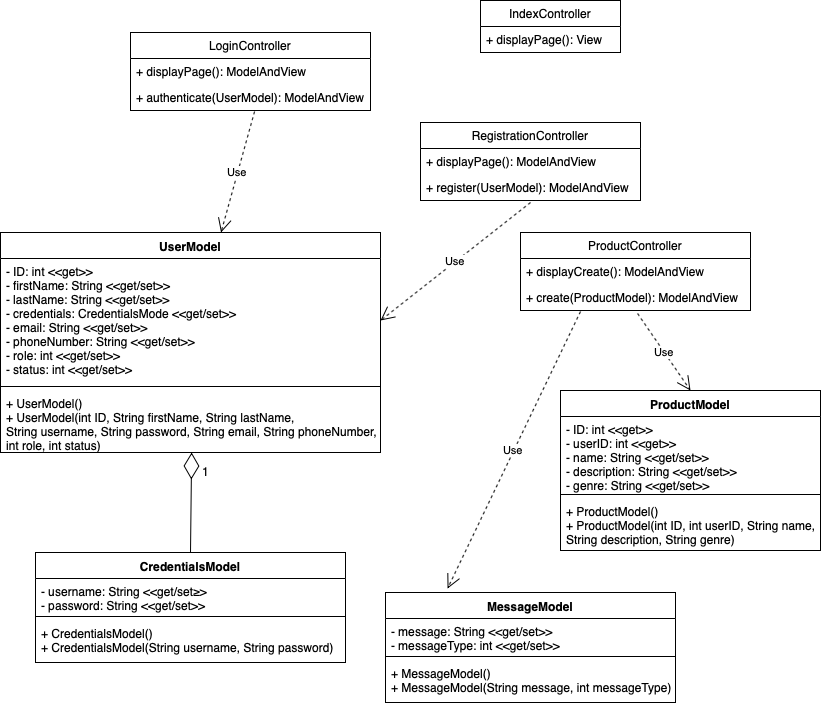

The diagram above was exported from draw.io. Its source (the exported page's mxGraphModel, read from the mxfile embedded in the PNG):
<mxGraphModel dx="830" dy="734" grid="1" gridSize="10" guides="1" tooltips="1" connect="1" arrows="1" fold="1" page="1" pageScale="1" pageWidth="850" pageHeight="1100" math="0" shadow="0">
  <root>
    <mxCell id="0" />
    <mxCell id="1" parent="0" />
    <mxCell id="Ut0wud8G0LzNcfX7oUo1-1" value="UserModel" style="swimlane;fontStyle=1;align=center;verticalAlign=top;childLayout=stackLayout;horizontal=1;startSize=26;horizontalStack=0;resizeParent=1;resizeParentMax=0;resizeLast=0;collapsible=1;marginBottom=0;" parent="1" vertex="1">
      <mxGeometry x="40" y="370" width="380" height="220" as="geometry" />
    </mxCell>
    <mxCell id="Ut0wud8G0LzNcfX7oUo1-2" value="- ID: int &lt;&lt;get&gt;&gt;&#10;- firstName: String &lt;&lt;get/set&gt;&gt;&#10;- lastName: String &lt;&lt;get/set&gt;&gt;&#10;- credentials: CredentialsMode &lt;&lt;get/set&gt;&gt;&#10;- email: String &lt;&lt;get/set&gt;&gt;&#10;- phoneNumber: String &lt;&lt;get/set&gt;&gt;&#10;- role: int &lt;&lt;get/set&gt;&gt;&#10;- status: int &lt;&lt;get/set&gt;&gt;&#10;" style="text;strokeColor=none;fillColor=none;align=left;verticalAlign=top;spacingLeft=4;spacingRight=4;overflow=hidden;rotatable=0;points=[[0,0.5],[1,0.5]];portConstraint=eastwest;" parent="Ut0wud8G0LzNcfX7oUo1-1" vertex="1">
      <mxGeometry y="26" width="380" height="124" as="geometry" />
    </mxCell>
    <mxCell id="Ut0wud8G0LzNcfX7oUo1-3" value="" style="line;strokeWidth=1;fillColor=none;align=left;verticalAlign=middle;spacingTop=-1;spacingLeft=3;spacingRight=3;rotatable=0;labelPosition=right;points=[];portConstraint=eastwest;" parent="Ut0wud8G0LzNcfX7oUo1-1" vertex="1">
      <mxGeometry y="150" width="380" height="8" as="geometry" />
    </mxCell>
    <mxCell id="Ut0wud8G0LzNcfX7oUo1-4" value="+ UserModel()&#10;+ UserModel(int ID, String firstName, String lastName, &#10;String username, String password, String email, String phoneNumber, &#10;int role, int status)" style="text;strokeColor=none;fillColor=none;align=left;verticalAlign=top;spacingLeft=4;spacingRight=4;overflow=hidden;rotatable=0;points=[[0,0.5],[1,0.5]];portConstraint=eastwest;" parent="Ut0wud8G0LzNcfX7oUo1-1" vertex="1">
      <mxGeometry y="158" width="380" height="62" as="geometry" />
    </mxCell>
    <mxCell id="Ut0wud8G0LzNcfX7oUo1-5" value="LoginController" style="swimlane;fontStyle=0;childLayout=stackLayout;horizontal=1;startSize=26;fillColor=none;horizontalStack=0;resizeParent=1;resizeParentMax=0;resizeLast=0;collapsible=1;marginBottom=0;" parent="1" vertex="1">
      <mxGeometry x="170" y="170" width="240" height="78" as="geometry" />
    </mxCell>
    <mxCell id="Ut0wud8G0LzNcfX7oUo1-6" value="+ displayPage(): ModelAndView" style="text;strokeColor=none;fillColor=none;align=left;verticalAlign=top;spacingLeft=4;spacingRight=4;overflow=hidden;rotatable=0;points=[[0,0.5],[1,0.5]];portConstraint=eastwest;" parent="Ut0wud8G0LzNcfX7oUo1-5" vertex="1">
      <mxGeometry y="26" width="240" height="26" as="geometry" />
    </mxCell>
    <mxCell id="Ut0wud8G0LzNcfX7oUo1-7" value="+ authenticate(UserModel): ModelAndView" style="text;strokeColor=none;fillColor=none;align=left;verticalAlign=top;spacingLeft=4;spacingRight=4;overflow=hidden;rotatable=0;points=[[0,0.5],[1,0.5]];portConstraint=eastwest;" parent="Ut0wud8G0LzNcfX7oUo1-5" vertex="1">
      <mxGeometry y="52" width="240" height="26" as="geometry" />
    </mxCell>
    <mxCell id="Ut0wud8G0LzNcfX7oUo1-14" value="RegistrationController" style="swimlane;fontStyle=0;childLayout=stackLayout;horizontal=1;startSize=26;fillColor=none;horizontalStack=0;resizeParent=1;resizeParentMax=0;resizeLast=0;collapsible=1;marginBottom=0;" parent="1" vertex="1">
      <mxGeometry x="460" y="260" width="220" height="78" as="geometry" />
    </mxCell>
    <mxCell id="Ut0wud8G0LzNcfX7oUo1-15" value="+ displayPage(): ModelAndView" style="text;strokeColor=none;fillColor=none;align=left;verticalAlign=top;spacingLeft=4;spacingRight=4;overflow=hidden;rotatable=0;points=[[0,0.5],[1,0.5]];portConstraint=eastwest;" parent="Ut0wud8G0LzNcfX7oUo1-14" vertex="1">
      <mxGeometry y="26" width="220" height="26" as="geometry" />
    </mxCell>
    <mxCell id="Ut0wud8G0LzNcfX7oUo1-16" value="+ register(UserModel): ModelAndView" style="text;strokeColor=none;fillColor=none;align=left;verticalAlign=top;spacingLeft=4;spacingRight=4;overflow=hidden;rotatable=0;points=[[0,0.5],[1,0.5]];portConstraint=eastwest;" parent="Ut0wud8G0LzNcfX7oUo1-14" vertex="1">
      <mxGeometry y="52" width="220" height="26" as="geometry" />
    </mxCell>
    <mxCell id="Ut0wud8G0LzNcfX7oUo1-18" value="Use" style="endArrow=open;endSize=12;dashed=1;html=1;entryX=1;entryY=0.5;entryDx=0;entryDy=0;" parent="1" target="Ut0wud8G0LzNcfX7oUo1-2" edge="1">
      <mxGeometry width="160" relative="1" as="geometry">
        <mxPoint x="570" y="340" as="sourcePoint" />
        <mxPoint x="610" y="460" as="targetPoint" />
      </mxGeometry>
    </mxCell>
    <mxCell id="Ut0wud8G0LzNcfX7oUo1-19" value="Use" style="endArrow=open;endSize=12;dashed=1;html=1;exitX=0.517;exitY=1.038;exitDx=0;exitDy=0;exitPerimeter=0;" parent="1" source="Ut0wud8G0LzNcfX7oUo1-7" target="Ut0wud8G0LzNcfX7oUo1-1" edge="1">
      <mxGeometry width="160" relative="1" as="geometry">
        <mxPoint x="510" y="600" as="sourcePoint" />
        <mxPoint x="670" y="600" as="targetPoint" />
      </mxGeometry>
    </mxCell>
    <mxCell id="BbbQzLPMykJwlpikkLGx-1" value="CredentialsModel" style="swimlane;fontStyle=1;align=center;verticalAlign=top;childLayout=stackLayout;horizontal=1;startSize=26;horizontalStack=0;resizeParent=1;resizeParentMax=0;resizeLast=0;collapsible=1;marginBottom=0;" parent="1" vertex="1">
      <mxGeometry x="75" y="690" width="310" height="110" as="geometry" />
    </mxCell>
    <mxCell id="BbbQzLPMykJwlpikkLGx-2" value="- username: String &lt;&lt;get/set≥&gt;&#10;- password: String &lt;&lt;get/set&gt;&gt;" style="text;strokeColor=none;fillColor=none;align=left;verticalAlign=top;spacingLeft=4;spacingRight=4;overflow=hidden;rotatable=0;points=[[0,0.5],[1,0.5]];portConstraint=eastwest;" parent="BbbQzLPMykJwlpikkLGx-1" vertex="1">
      <mxGeometry y="26" width="310" height="34" as="geometry" />
    </mxCell>
    <mxCell id="BbbQzLPMykJwlpikkLGx-3" value="" style="line;strokeWidth=1;fillColor=none;align=left;verticalAlign=middle;spacingTop=-1;spacingLeft=3;spacingRight=3;rotatable=0;labelPosition=right;points=[];portConstraint=eastwest;" parent="BbbQzLPMykJwlpikkLGx-1" vertex="1">
      <mxGeometry y="60" width="310" height="8" as="geometry" />
    </mxCell>
    <mxCell id="BbbQzLPMykJwlpikkLGx-4" value="+ CredentialsModel()&#10;+ CredentialsModel(String username, String password)" style="text;strokeColor=none;fillColor=none;align=left;verticalAlign=top;spacingLeft=4;spacingRight=4;overflow=hidden;rotatable=0;points=[[0,0.5],[1,0.5]];portConstraint=eastwest;" parent="BbbQzLPMykJwlpikkLGx-1" vertex="1">
      <mxGeometry y="68" width="310" height="42" as="geometry" />
    </mxCell>
    <mxCell id="BbbQzLPMykJwlpikkLGx-8" value="" style="endArrow=diamondThin;endFill=0;endSize=24;html=1;exitX=0.5;exitY=0;exitDx=0;exitDy=0;entryX=0.503;entryY=1;entryDx=0;entryDy=0;entryPerimeter=0;" parent="1" source="BbbQzLPMykJwlpikkLGx-1" target="Ut0wud8G0LzNcfX7oUo1-4" edge="1">
      <mxGeometry width="160" relative="1" as="geometry">
        <mxPoint x="250" y="650" as="sourcePoint" />
        <mxPoint x="225" y="620" as="targetPoint" />
      </mxGeometry>
    </mxCell>
    <mxCell id="BbbQzLPMykJwlpikkLGx-9" value="1" style="text;html=1;resizable=0;points=[];autosize=1;align=left;verticalAlign=top;spacingTop=-4;" parent="1" vertex="1">
      <mxGeometry x="240" y="600" width="20" height="20" as="geometry" />
    </mxCell>
    <mxCell id="BbbQzLPMykJwlpikkLGx-14" value="ProductModel" style="swimlane;fontStyle=1;align=center;verticalAlign=top;childLayout=stackLayout;horizontal=1;startSize=26;horizontalStack=0;resizeParent=1;resizeParentMax=0;resizeLast=0;collapsible=1;marginBottom=0;" parent="1" vertex="1">
      <mxGeometry x="600" y="528" width="260" height="160" as="geometry" />
    </mxCell>
    <mxCell id="BbbQzLPMykJwlpikkLGx-15" value="- ID: int &lt;&lt;get&gt;&gt;&#10;- userID: int &lt;&lt;get&gt;&gt;&#10;- name: String &lt;&lt;get/set&gt;&gt;&#10;- description: String &lt;&lt;get/set&gt;&gt;&#10;- genre: String &lt;&lt;get/set&gt;&gt;" style="text;strokeColor=none;fillColor=none;align=left;verticalAlign=top;spacingLeft=4;spacingRight=4;overflow=hidden;rotatable=0;points=[[0,0.5],[1,0.5]];portConstraint=eastwest;" parent="BbbQzLPMykJwlpikkLGx-14" vertex="1">
      <mxGeometry y="26" width="260" height="74" as="geometry" />
    </mxCell>
    <mxCell id="BbbQzLPMykJwlpikkLGx-16" value="" style="line;strokeWidth=1;fillColor=none;align=left;verticalAlign=middle;spacingTop=-1;spacingLeft=3;spacingRight=3;rotatable=0;labelPosition=right;points=[];portConstraint=eastwest;" parent="BbbQzLPMykJwlpikkLGx-14" vertex="1">
      <mxGeometry y="100" width="260" height="8" as="geometry" />
    </mxCell>
    <mxCell id="BbbQzLPMykJwlpikkLGx-17" value="+ ProductModel()&#10;+ ProductModel(int ID, int userID, String name,&#10;String description, String genre)" style="text;strokeColor=none;fillColor=none;align=left;verticalAlign=top;spacingLeft=4;spacingRight=4;overflow=hidden;rotatable=0;points=[[0,0.5],[1,0.5]];portConstraint=eastwest;" parent="BbbQzLPMykJwlpikkLGx-14" vertex="1">
      <mxGeometry y="108" width="260" height="52" as="geometry" />
    </mxCell>
    <mxCell id="6o0-Uw9Nof_-Mf0dQC_T-1" value="IndexController" style="swimlane;fontStyle=0;childLayout=stackLayout;horizontal=1;startSize=26;fillColor=none;horizontalStack=0;resizeParent=1;resizeParentMax=0;resizeLast=0;collapsible=1;marginBottom=0;" vertex="1" parent="1">
      <mxGeometry x="520" y="138" width="140" height="52" as="geometry" />
    </mxCell>
    <mxCell id="6o0-Uw9Nof_-Mf0dQC_T-2" value="+ displayPage(): View" style="text;strokeColor=none;fillColor=none;align=left;verticalAlign=top;spacingLeft=4;spacingRight=4;overflow=hidden;rotatable=0;points=[[0,0.5],[1,0.5]];portConstraint=eastwest;" vertex="1" parent="6o0-Uw9Nof_-Mf0dQC_T-1">
      <mxGeometry y="26" width="140" height="26" as="geometry" />
    </mxCell>
    <mxCell id="6o0-Uw9Nof_-Mf0dQC_T-5" value="ProductController" style="swimlane;fontStyle=0;childLayout=stackLayout;horizontal=1;startSize=26;fillColor=none;horizontalStack=0;resizeParent=1;resizeParentMax=0;resizeLast=0;collapsible=1;marginBottom=0;" vertex="1" parent="1">
      <mxGeometry x="560" y="370" width="230" height="78" as="geometry" />
    </mxCell>
    <mxCell id="6o0-Uw9Nof_-Mf0dQC_T-6" value="+ displayCreate(): ModelAndView" style="text;strokeColor=none;fillColor=none;align=left;verticalAlign=top;spacingLeft=4;spacingRight=4;overflow=hidden;rotatable=0;points=[[0,0.5],[1,0.5]];portConstraint=eastwest;" vertex="1" parent="6o0-Uw9Nof_-Mf0dQC_T-5">
      <mxGeometry y="26" width="230" height="26" as="geometry" />
    </mxCell>
    <mxCell id="6o0-Uw9Nof_-Mf0dQC_T-7" value="+ create(ProductModel): ModelAndView" style="text;strokeColor=none;fillColor=none;align=left;verticalAlign=top;spacingLeft=4;spacingRight=4;overflow=hidden;rotatable=0;points=[[0,0.5],[1,0.5]];portConstraint=eastwest;" vertex="1" parent="6o0-Uw9Nof_-Mf0dQC_T-5">
      <mxGeometry y="52" width="230" height="26" as="geometry" />
    </mxCell>
    <mxCell id="6o0-Uw9Nof_-Mf0dQC_T-9" value="Use" style="endArrow=open;endSize=12;dashed=1;html=1;exitX=0.509;exitY=1.115;exitDx=0;exitDy=0;exitPerimeter=0;entryX=0.5;entryY=0;entryDx=0;entryDy=0;" edge="1" parent="1" source="6o0-Uw9Nof_-Mf0dQC_T-7" target="BbbQzLPMykJwlpikkLGx-14">
      <mxGeometry width="160" relative="1" as="geometry">
        <mxPoint x="660" y="490" as="sourcePoint" />
        <mxPoint x="820" y="490" as="targetPoint" />
      </mxGeometry>
    </mxCell>
    <mxCell id="6o0-Uw9Nof_-Mf0dQC_T-10" value="MessageModel" style="swimlane;fontStyle=1;align=center;verticalAlign=top;childLayout=stackLayout;horizontal=1;startSize=26;horizontalStack=0;resizeParent=1;resizeParentMax=0;resizeLast=0;collapsible=1;marginBottom=0;" vertex="1" parent="1">
      <mxGeometry x="425" y="730" width="290" height="110" as="geometry" />
    </mxCell>
    <mxCell id="6o0-Uw9Nof_-Mf0dQC_T-11" value="- message: String &lt;&lt;get/set&gt;&gt;&#10;- messageType: int &lt;&lt;get/set&gt;&gt;" style="text;strokeColor=none;fillColor=none;align=left;verticalAlign=top;spacingLeft=4;spacingRight=4;overflow=hidden;rotatable=0;points=[[0,0.5],[1,0.5]];portConstraint=eastwest;" vertex="1" parent="6o0-Uw9Nof_-Mf0dQC_T-10">
      <mxGeometry y="26" width="290" height="34" as="geometry" />
    </mxCell>
    <mxCell id="6o0-Uw9Nof_-Mf0dQC_T-12" value="" style="line;strokeWidth=1;fillColor=none;align=left;verticalAlign=middle;spacingTop=-1;spacingLeft=3;spacingRight=3;rotatable=0;labelPosition=right;points=[];portConstraint=eastwest;" vertex="1" parent="6o0-Uw9Nof_-Mf0dQC_T-10">
      <mxGeometry y="60" width="290" height="8" as="geometry" />
    </mxCell>
    <mxCell id="6o0-Uw9Nof_-Mf0dQC_T-13" value="+ MessageModel()&#10;+ MessageModel(String message, int messageType)" style="text;strokeColor=none;fillColor=none;align=left;verticalAlign=top;spacingLeft=4;spacingRight=4;overflow=hidden;rotatable=0;points=[[0,0.5],[1,0.5]];portConstraint=eastwest;" vertex="1" parent="6o0-Uw9Nof_-Mf0dQC_T-10">
      <mxGeometry y="68" width="290" height="42" as="geometry" />
    </mxCell>
    <mxCell id="6o0-Uw9Nof_-Mf0dQC_T-14" value="Use" style="endArrow=open;endSize=12;dashed=1;html=1;exitX=0.261;exitY=1.038;exitDx=0;exitDy=0;exitPerimeter=0;entryX=0.214;entryY=-0.036;entryDx=0;entryDy=0;entryPerimeter=0;" edge="1" parent="1" source="6o0-Uw9Nof_-Mf0dQC_T-7" target="6o0-Uw9Nof_-Mf0dQC_T-10">
      <mxGeometry width="160" relative="1" as="geometry">
        <mxPoint x="470" y="650" as="sourcePoint" />
        <mxPoint x="630" y="650" as="targetPoint" />
      </mxGeometry>
    </mxCell>
  </root>
</mxGraphModel>